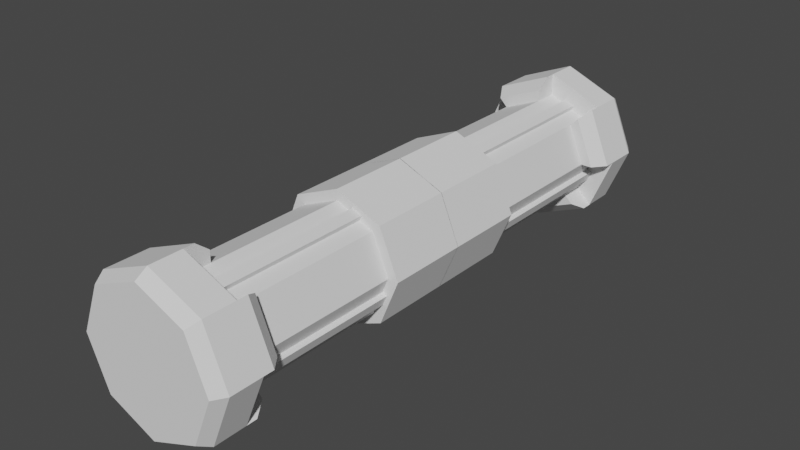 # Source: Bomber_Bomb.blend  (saved by Blender 3.1.7; exported with 4.5.12 LTS)
import bpy
from mathutils import Matrix  # noqa: F401  (used for matrix-valued properties, if any)

bpy.ops.wm.read_factory_settings(use_empty=True)
scene = bpy.context.scene
scene.name = 'Scene'

# ---- collections
col_collection = bpy.data.collections.new('Collection'); scene.collection.children.link(col_collection)

# ---- world
world_world = bpy.data.worlds.new('World'); scene.world = world_world
world_world.use_nodes = True; world_world.node_tree.nodes.clear()
_N = world_world.node_tree.nodes; _L = world_world.node_tree.links
n0 = _N.new('ShaderNodeOutputWorld'); n0.name = 'World Output'; n0.location = (300, 300)
n1 = _N.new('ShaderNodeBackground'); n1.name = 'Background'; n1.location = (10, 300)
n1.inputs[0].default_value = (0.05088, 0.05088, 0.05088, 1.0)
_L.new(n1.outputs[0], n0.inputs[0])
n0.is_active_output = True
world_world.color = (0.05088, 0.05088, 0.05088)
world_world.use_sun_shadow = False
world_world.sun_shadow_jitter_overblur = 0.0

# ---- meshes
me_cylinder = bpy.data.meshes.new('Cylinder')
me_cylinder.from_pydata([(0.0, 1.0, 3.271), (0.7071, 0.7071, 3.271), (1.0, 5.554e-08, 3.271), (0.7071, -0.7071, 3.271), (-8.742e-08, -1.0, 3.271), (-0.7071, -0.7071, 3.271), (-1.0, 1.112e-07, 3.271), (-0.7071, 0.7071, 3.271), (0.7071, 0.7071, 3.271), (0.0, 1.0, 3.271), (1.0, 5.554e-08, 3.271), (0.7071, -0.7071, 3.271), (-8.742e-08, -1.0, 3.271), (-0.7071, -0.7071, 3.271), (-1.0, 1.112e-07, 3.271), (-0.7071, 0.7071, 3.271), (0.9899, 0.9899, 3.271), (3.59e-09, 1.4, 3.271), (1.4, 5.288e-08, 3.271), (0.9899, -0.9899, 3.271), (-1.188e-07, -1.4, 3.271), (-0.9899, -0.9899, 3.271), (-1.4, 1.308e-07, 3.271), (-0.9899, 0.9899, 3.271), (0.8923, 0.8923, 3.872), (4.401e-09, 1.262, 3.872), (1.262, 4.753e-08, 3.872), (0.8923, -0.8923, 3.872), (-1.059e-07, -1.262, 3.872), (-0.8923, -0.8923, 3.872), (-1.262, 1.177e-07, 3.872), (-0.8923, 0.8923, 3.872), (0.0, 1.0, 0.0), (0.7071, 0.7071, 0.0), (1.0, -4.371e-08, 0.0), (0.7071, -0.7071, 0.0), (-8.742e-08, -1.0, 0.0), (-0.7071, -0.7071, 0.0), (-1.0, 1.192e-08, 0.0), (-0.7071, 0.7071, 0.0), (0.9899, 0.9899, 3.708), (1.4, 5.739e-08, 3.708), (-1.4, 1.353e-07, 3.708), (-0.9899, 0.9899, 3.708), (-1.188e-07, -1.4, 3.708), (-0.9899, -0.9899, 3.708), (0.9899, -0.9899, 3.708), (3.59e-09, 1.4, 3.708), (1.0, 4.501e-08, 2.948), (0.7071, 0.7071, 2.948), (-8.742e-08, -1.0, 2.948), (0.7071, -0.7071, 2.948), (-1.0, 1.006e-07, 2.948), (-0.7071, -0.7071, 2.948), (-3.797e-15, 1.0, 2.948), (-0.7071, 0.7071, 2.948), (1.205, 4.365e-08, 2.948), (1.4, 4.75e-08, 3.128), (0.9899, 0.9899, 3.128), (0.852, 0.852, 2.948), (-1.035e-07, -1.205, 2.948), (-1.188e-07, -1.4, 3.128), (0.9899, -0.9899, 3.128), (0.852, -0.852, 2.948), (-1.205, 1.107e-07, 2.948), (-1.4, 1.254e-07, 3.128), (-0.9899, -0.9899, 3.128), (-0.852, -0.852, 2.948), (1.839e-09, 1.205, 2.948), (3.59e-09, 1.4, 3.128), (-0.9899, 0.9899, 3.128), (-0.852, 0.852, 2.948)], [], [(32, 0, 1, 33), (33, 1, 2, 34), (34, 2, 3, 35), (35, 3, 4, 36), (36, 4, 5, 37), (37, 5, 6, 38), (38, 6, 7, 39), (39, 7, 0, 32), (5, 4, 12, 13), (13, 21, 66, 67, 53), (3, 2, 10, 11), (0, 7, 15, 9), (1, 0, 9, 8), (6, 5, 13, 14), (4, 3, 11, 12), (2, 1, 8, 10), (7, 6, 14, 15), (41, 40, 24, 26), (15, 14, 22, 23), (11, 19, 62, 63, 51), (13, 12, 20, 21), (14, 13, 53, 52), (11, 10, 18, 19), (23, 17, 69, 70), (8, 9, 17, 16), (24, 25, 31, 30, 29, 28, 27, 26), (43, 42, 30, 31), (45, 44, 28, 29), (46, 41, 26, 27), (40, 47, 25, 24), (47, 43, 31, 25), (42, 45, 29, 30), (44, 46, 27, 28), (20, 19, 46, 44), (22, 21, 45, 42), (17, 23, 43, 47), (16, 17, 47, 40), (19, 18, 41, 46), (21, 20, 44, 45), (23, 22, 42, 43), (18, 16, 40, 41), (17, 9, 54, 68, 69), (22, 14, 52, 64, 65), (20, 12, 50, 60, 61), (18, 10, 48, 56, 57), (52, 53, 67, 64), (9, 15, 55, 54), (8, 16, 58, 59, 49), (54, 55, 71, 68), (10, 8, 49, 48), (19, 20, 61, 62), (48, 49, 59, 56), (15, 23, 70, 71, 55), (12, 11, 51, 50), (21, 22, 65, 66), (50, 51, 63, 60), (56, 59, 58, 57), (60, 63, 62, 61), (64, 67, 66, 65), (68, 71, 70, 69), (16, 18, 57, 58)])
_uv = me_cylinder.uv_layers.new(name='UVMap')
_uv.uv.foreach_set('vector', [1.0, 0.75, 1.0, 1.0, 0.875, 1.0, 0.875, 0.75, 0.875, 0.75, 0.875, 1.0, 0.75, 1.0, 0.75, 0.75, 0.75, 0.75, 0.75, 1.0, 0.625, 1.0, 0.625, 0.75, 0.625, 0.75, 0.625, 1.0, 0.5, 1.0, 0.5, 0.75, 0.5, 0.75, 0.5, 1.0, 0.375, 1.0, 0.375, 0.75, 0.375, 0.75, 0.375, 1.0, 0.25, 1.0, 0.25, 0.75, 0.25, 0.75, 0.25, 1.0, 0.125, 1.0, 0.125, 0.75, 0.125, 0.75, 0.125, 1.0, 0.0, 1.0, 0.0, 0.75, 0.375, 1.0, 0.5, 1.0, 0.5, 1.0, 0.375, 1.0, 0.375, 1.0, 0.375, 1.0, 0.375, 1.0, 0.375, 1.0, 0.375, 1.0, 0.625, 1.0, 0.75, 1.0, 0.75, 1.0, 0.625, 1.0, 0.0, 1.0, 0.125, 1.0, 0.125, 1.0, 0.0, 1.0, 0.875, 1.0, 1.0, 1.0, 1.0, 1.0, 0.875, 1.0, 0.25, 1.0, 0.375, 1.0, 0.375, 1.0, 0.25, 1.0, 0.5, 1.0, 0.625, 1.0, 0.625, 1.0, 0.5, 1.0, 0.75, 1.0, 0.875, 1.0, 0.875, 1.0, 0.75, 1.0, 0.125, 1.0, 0.25, 1.0, 0.25, 1.0, 0.125, 1.0, 0.75, 1.0, 0.875, 1.0, 0.875, 1.0, 0.75, 1.0, 0.125, 1.0, 0.25, 1.0, 0.25, 1.0, 0.125, 1.0, 0.625, 1.0, 0.625, 1.0, 0.625, 1.0, 0.625, 1.0, 0.625, 1.0, 0.375, 1.0, 0.5, 1.0, 0.5, 1.0, 0.375, 1.0, 0.25, 1.0, 0.375, 1.0, 0.375, 1.0, 0.25, 1.0, 0.625, 1.0, 0.75, 1.0, 0.75, 1.0, 0.625, 1.0, 0.125, 1.0, 0.0, 1.0, 0.0, 1.0, 0.125, 1.0, 0.875, 1.0, 1.0, 1.0, 1.0, 1.0, 0.875, 1.0, 0.4197, 0.4197, 0.25, 0.49, 0.08029, 0.4197, 0.01, 0.25, 0.08029, 0.08029, 0.25, 0.01, 0.4197, 0.08029, 0.49, 0.25, 0.125, 1.0, 0.25, 1.0, 0.25, 1.0, 0.125, 1.0, 0.375, 1.0, 0.5, 1.0, 0.5, 1.0, 0.375, 1.0, 0.625, 1.0, 0.75, 1.0, 0.75, 1.0, 0.625, 1.0, 0.875, 1.0, 1.0, 1.0, 1.0, 1.0, 0.875, 1.0, 0.0, 1.0, 0.125, 1.0, 0.125, 1.0, 0.0, 1.0, 0.25, 1.0, 0.375, 1.0, 0.375, 1.0, 0.25, 1.0, 0.5, 1.0, 0.625, 1.0, 0.625, 1.0, 0.5, 1.0, 0.5, 1.0, 0.625, 1.0, 0.625, 1.0, 0.5, 1.0, 0.25, 1.0, 0.375, 1.0, 0.375, 1.0, 0.25, 1.0, 0.0, 1.0, 0.125, 1.0, 0.125, 1.0, 0.0, 1.0, 0.875, 1.0, 1.0, 1.0, 1.0, 1.0, 0.875, 1.0, 0.625, 1.0, 0.75, 1.0, 0.75, 1.0, 0.625, 1.0, 0.375, 1.0, 0.5, 1.0, 0.5, 1.0, 0.375, 1.0, 0.125, 1.0, 0.25, 1.0, 0.25, 1.0, 0.125, 1.0, 0.75, 1.0, 0.875, 1.0, 0.875, 1.0, 0.75, 1.0, 1.0, 1.0, 1.0, 1.0, 1.0, 1.0, 1.0, 1.0, 1.0, 1.0, 0.25, 1.0, 0.25, 1.0, 0.25, 1.0, 0.25, 1.0, 0.25, 1.0, 0.5, 1.0, 0.5, 1.0, 0.5, 1.0, 0.5, 1.0, 0.5, 1.0, 0.75, 1.0, 0.75, 1.0, 0.75, 1.0, 0.75, 1.0, 0.75, 1.0, 0.25, 1.0, 0.375, 1.0, 0.375, 1.0, 0.25, 1.0, 0.0, 1.0, 0.125, 1.0, 0.125, 1.0, 0.0, 1.0, 0.875, 1.0, 0.875, 1.0, 0.875, 1.0, 0.875, 1.0, 0.875, 1.0, 0.0, 1.0, 0.125, 1.0, 0.125, 1.0, 0.0, 1.0, 0.75, 1.0, 0.875, 1.0, 0.875, 1.0, 0.75, 1.0, 0.625, 1.0, 0.5, 1.0, 0.5, 1.0, 0.625, 1.0, 0.75, 1.0, 0.875, 1.0, 0.875, 1.0, 0.75, 1.0, 0.125, 1.0, 0.125, 1.0, 0.125, 1.0, 0.125, 1.0, 0.125, 1.0, 0.5, 1.0, 0.625, 1.0, 0.625, 1.0, 0.5, 1.0, 0.375, 1.0, 0.25, 1.0, 0.25, 1.0, 0.375, 1.0, 0.5, 1.0, 0.625, 1.0, 0.625, 1.0, 0.5, 1.0, 0.75, 1.0, 0.875, 1.0, 0.875, 1.0, 0.75, 1.0, 0.5, 1.0, 0.625, 1.0, 0.625, 1.0, 0.5, 1.0, 0.25, 1.0, 0.375, 1.0, 0.375, 1.0, 0.25, 1.0, 0.0, 1.0, 0.125, 1.0, 0.125, 1.0, 0.0, 1.0, 0.875, 1.0, 0.75, 1.0, 0.75, 1.0, 0.875, 1.0])
me_cylinder.use_remesh_fix_poles = True
me_cylinder.use_remesh_preserve_attributes = False
me_cylinder.update()
me_cube_002 = bpy.data.meshes.new('Cube.002')
me_cube_002.from_pydata([(-1.0, -44.72, -1.0), (-1.0, -44.72, 1.0), (-1.0, 44.72, -1.0), (-1.0, 44.72, 1.0), (0.02841, -44.72, -1.0), (0.02841, -44.72, 1.0), (0.02841, 44.72, -1.0), (0.02841, 44.72, 1.0), (10.14, -44.72, -10.36), (8.136, -44.72, -10.36), (10.14, 44.72, -10.36), (8.136, 44.72, -10.36), (10.14, -44.72, -9.333), (8.136, -44.72, -9.333), (10.14, 44.72, -9.333), (8.136, 44.72, -9.333), (19.5, -44.72, 0.7745), (19.5, -44.72, -1.226), (19.5, 44.72, 0.7745), (19.5, 44.72, -1.226), (18.47, -44.72, 0.7745), (18.47, -44.72, -1.226), (18.47, 44.72, 0.7745), (18.47, 44.72, -1.226), (8.361, -44.72, 10.14), (10.36, -44.72, 10.14), (8.361, 44.72, 10.14), (10.36, 44.72, 10.14), (8.361, -44.72, 9.107), (10.36, -44.72, 9.107), (8.361, 44.72, 9.107), (10.36, 44.72, 9.107)], [], [(0, 2, 3, 1), (2, 6, 7, 3), (6, 4, 5, 7), (4, 0, 1, 5), (2, 0, 4, 6), (7, 5, 1, 3), (8, 10, 11, 9), (10, 14, 15, 11), (14, 12, 13, 15), (12, 8, 9, 13), (10, 8, 12, 14), (15, 13, 9, 11), (16, 18, 19, 17), (18, 22, 23, 19), (22, 20, 21, 23), (20, 16, 17, 21), (18, 16, 20, 22), (23, 21, 17, 19), (24, 26, 27, 25), (26, 30, 31, 27), (30, 28, 29, 31), (28, 24, 25, 29), (26, 24, 28, 30), (31, 29, 25, 27)])
_uv = me_cube_002.uv_layers.new(name='UVMap')
_uv.uv.foreach_set('vector', [0.375, 0.0, 0.375, 0.25, 0.625, 0.25, 0.625, 0.0, 0.375, 0.25, 0.375, 0.5, 0.625, 0.5, 0.625, 0.25, 0.375, 0.5, 0.375, 0.75, 0.625, 0.75, 0.625, 0.5, 0.375, 0.75, 0.375, 1.0, 0.625, 1.0, 0.625, 0.75, 0.125, 0.5, 0.125, 0.75, 0.375, 0.75, 0.375, 0.5, 0.625, 0.5, 0.625, 0.75, 0.875, 0.75, 0.875, 0.5, 0.375, 0.0, 0.375, 0.25, 0.625, 0.25, 0.625, 0.0, 0.375, 0.25, 0.375, 0.5, 0.625, 0.5, 0.625, 0.25, 0.375, 0.5, 0.375, 0.75, 0.625, 0.75, 0.625, 0.5, 0.375, 0.75, 0.375, 1.0, 0.625, 1.0, 0.625, 0.75, 0.125, 0.5, 0.125, 0.75, 0.375, 0.75, 0.375, 0.5, 0.625, 0.5, 0.625, 0.75, 0.875, 0.75, 0.875, 0.5, 0.375, 0.0, 0.375, 0.25, 0.625, 0.25, 0.625, 0.0, 0.375, 0.25, 0.375, 0.5, 0.625, 0.5, 0.625, 0.25, 0.375, 0.5, 0.375, 0.75, 0.625, 0.75, 0.625, 0.5, 0.375, 0.75, 0.375, 1.0, 0.625, 1.0, 0.625, 0.75, 0.125, 0.5, 0.125, 0.75, 0.375, 0.75, 0.375, 0.5, 0.625, 0.5, 0.625, 0.75, 0.875, 0.75, 0.875, 0.5, 0.375, 0.0, 0.375, 0.25, 0.625, 0.25, 0.625, 0.0, 0.375, 0.25, 0.375, 0.5, 0.625, 0.5, 0.625, 0.25, 0.375, 0.5, 0.375, 0.75, 0.625, 0.75, 0.625, 0.5, 0.375, 0.75, 0.375, 1.0, 0.625, 1.0, 0.625, 0.75, 0.125, 0.5, 0.125, 0.75, 0.375, 0.75, 0.375, 0.5, 0.625, 0.5, 0.625, 0.75, 0.875, 0.75, 0.875, 0.5])
me_cube_002.use_remesh_fix_poles = True
me_cube_002.use_remesh_preserve_attributes = False
me_cube_002.update()
me_cylinder_001 = bpy.data.meshes.new('Cylinder.001')
me_cylinder_001.from_pydata([(-2.53e-09, 0.4364, -0.83), (-2.53e-09, 0.4364, 0.003291), (0.3086, 0.3086, -0.83), (0.3086, 0.3086, 0.003291), (0.4364, -5.397e-08, -0.83), (0.4364, -5.481e-08, 0.003291), (0.3086, -0.3086, -0.83), (0.3086, -0.3086, 0.003291), (-4.068e-08, -0.4364, -0.83), (-4.068e-08, -0.4364, 0.003291), (-0.3086, -0.3086, -0.83), (-0.3086, -0.3086, 0.003291), (-0.4364, -2.969e-08, -0.83), (-0.4364, -3.053e-08, 0.003291), (-0.3086, 0.3086, -0.83), (-0.3086, 0.3086, 0.003291)], [], [(0, 1, 3, 2), (2, 3, 5, 4), (4, 5, 7, 6), (6, 7, 9, 8), (8, 9, 11, 10), (10, 11, 13, 12), (3, 1, 15, 13, 11, 9, 7, 5), (12, 13, 15, 14), (14, 15, 1, 0), (0, 2, 4, 6, 8, 10, 12, 14)])
_uv = me_cylinder_001.uv_layers.new(name='UVMap')
_uv.uv.foreach_set('vector', [1.0, 0.5, 1.0, 1.0, 0.875, 1.0, 0.875, 0.5, 0.875, 0.5, 0.875, 1.0, 0.75, 1.0, 0.75, 0.5, 0.75, 0.5, 0.75, 1.0, 0.625, 1.0, 0.625, 0.5, 0.625, 0.5, 0.625, 1.0, 0.5, 1.0, 0.5, 0.5, 0.5, 0.5, 0.5, 1.0, 0.375, 1.0, 0.375, 0.5, 0.375, 0.5, 0.375, 1.0, 0.25, 1.0, 0.25, 0.5, 0.4197, 0.4197, 0.25, 0.49, 0.08029, 0.4197, 0.01, 0.25, 0.08029, 0.08029, 0.25, 0.01, 0.4197, 0.08029, 0.49, 0.25, 0.25, 0.5, 0.25, 1.0, 0.125, 1.0, 0.125, 0.5, 0.125, 0.5, 0.125, 1.0, 0.0, 1.0, 0.0, 0.5, 0.75, 0.49, 0.9197, 0.4197, 0.99, 0.25, 0.9197, 0.08029, 0.75, 0.01, 0.5803, 0.08029, 0.51, 0.25, 0.5803, 0.4197])
me_cylinder_001.use_remesh_fix_poles = True
me_cylinder_001.use_remesh_preserve_attributes = False
me_cylinder_001.update()

# ---- objects
ob_cylinder = bpy.data.objects.new('Cylinder', me_cylinder)
ob_cube = bpy.data.objects.new('Cube', me_cube_002)
ob_cylinder_001 = bpy.data.objects.new('Cylinder.001', me_cylinder_001)

# ---- transforms, parenting, visibility, modifiers, constraints
ob_cylinder.location = (0.0, 0.0, 0.0)
ob_cylinder.rotation_euler = (1.571, -0.0, 0.0)
ob_cylinder.scale = (0.415, 0.415, 0.5631)
_m = ob_cylinder.modifiers.new('Mirror', 'MIRROR')
_m.use_axis = (False, False, True)
ob_cube.location = (-0.35, 0.0, 0.15)
ob_cube.rotation_euler = (0.0, 0.3927, 0.0)
ob_cube.scale = (0.04117, 0.04117, 0.04117)
ob_cylinder_001.location = (0.0, 0.0, 0.0)
ob_cylinder_001.rotation_euler = (1.571, -0.0, 0.0)
ob_cylinder_001.scale = (1.133, 1.133, 0.7399)
_m = ob_cylinder_001.modifiers.new('Mirror', 'MIRROR')
_m.use_axis = (False, False, True)

# ---- collection membership
col_collection.objects.link(ob_cylinder)
col_collection.objects.link(ob_cube)
col_collection.objects.link(ob_cylinder_001)

# ---- scene / render settings (as saved in the file)
scene.frame_start = 1; scene.frame_end = 250; scene.frame_set(1)
scene.render.engine = 'BLENDER_EEVEE_NEXT'
scene.cycles.sampling_pattern = 'TABULATED_SOBOL'
scene.cycles.use_light_tree = False
scene.view_settings.view_transform = 'Filmic'
bpy.context.view_layer.update()

# ---- added for rendering (the .blend has no active camera and no usable light): camera, sun
cam_auto = bpy.data.cameras.new('AutoCamera')
cam_auto.lens = 50.0
cam_auto.sensor_width = 36.0
cam_auto.clip_end = 1000.0
ob_auto_camera = bpy.data.objects.new('AutoCamera', cam_auto)
scene.collection.objects.link(ob_auto_camera)
ob_auto_camera.location = (4.31175, -5.1741, 3.4494)
ob_auto_camera.rotation_euler = (1.09748, -7.21219e-08, 0.694738)
scene.camera = ob_auto_camera
light_auto_sun = bpy.data.lights.new('AutoSun', 'SUN')
light_auto_sun.energy = 3.0
light_auto_sun.angle = 0.0523599
ob_auto_sun = bpy.data.objects.new('AutoSun', light_auto_sun)
scene.collection.objects.link(ob_auto_sun)
ob_auto_sun.rotation_euler = (0.872665, 0.174533, 0.523599)
bpy.context.view_layer.update()
